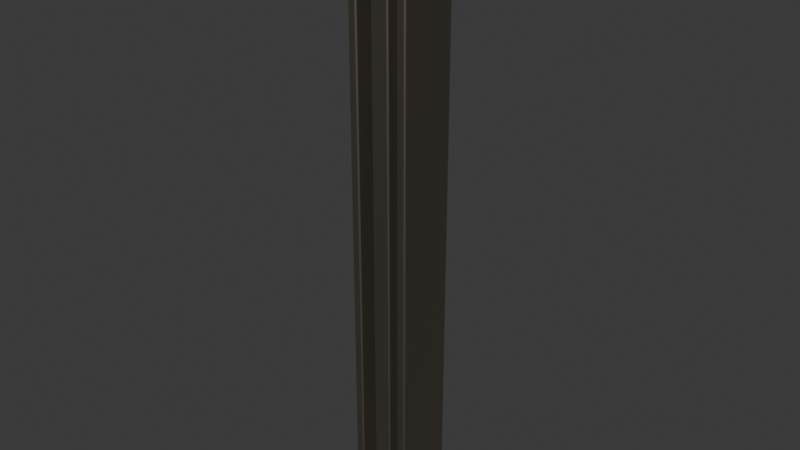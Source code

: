 # Source: steel_column_4m.blend  (saved by Blender 4.5.91; exported with 4.5.12 LTS)
import bpy
from mathutils import Matrix  # noqa: F401  (used for matrix-valued properties, if any)

bpy.ops.wm.read_factory_settings(use_empty=True)
scene = bpy.context.scene
scene.name = 'Scene'

# ---- collections
col_collection = bpy.data.collections.new('Collection'); scene.collection.children.link(col_collection)
col_asset = bpy.data.collections.new('asset'); scene.collection.children.link(col_asset)

# ---- materials (node trees are filled in below, after node groups)
mat_weathered_steel = bpy.data.materials.new('weathered_steel')
mat_weathered_steel.use_backface_culling = True
mat_weathered_steel.diffuse_color = (0.2, 0.18, 0.15, 1.0)

# ---- material node trees
mat_weathered_steel.use_nodes = True; mat_weathered_steel.node_tree.nodes.clear()
_N = mat_weathered_steel.node_tree.nodes; _L = mat_weathered_steel.node_tree.links
n0 = _N.new('ShaderNodeBsdfPrincipled'); n0.name = 'Principled BSDF'; n0.location = (-200, 100)
n0.inputs[0].default_value = (0.2, 0.18, 0.15, 1.0)
n0.inputs[1].default_value = 1.0
n0.inputs[2].default_value = 0.63
n1 = _N.new('ShaderNodeOutputMaterial'); n1.name = 'Material Output'; n1.location = (200, 100)
_L.new(n0.outputs[0], n1.inputs[0])
n1.is_active_output = True

# ---- world
world_world = bpy.data.worlds.new('World'); scene.world = world_world
world_world.use_nodes = True; world_world.node_tree.nodes.clear()
_N = world_world.node_tree.nodes; _L = world_world.node_tree.links
n0 = _N.new('ShaderNodeOutputWorld'); n0.name = 'World Output'; n0.location = (200, 100)
n1 = _N.new('ShaderNodeBackground'); n1.name = 'Background'; n1.location = (-200, 100)
n1.inputs[0].default_value = (0.05088, 0.05088, 0.05088, 1.0)
_L.new(n1.outputs[0], n0.inputs[0])
n0.is_active_output = True
world_world.color = (0.05088, 0.05088, 0.05088)
world_world.sun_shadow_jitter_overblur = 0.0

# ---- meshes
me_cube_001 = bpy.data.meshes.new('Cube.001')
me_cube_001.from_pydata([(-0.052, -0.167, 0.0), (-0.052, -0.175, 0.008), (-0.06, -0.167, 0.008), (-0.052, -0.175, 3.992), (-0.052, -0.167, 4.0), (-0.06, -0.167, 3.992), (-0.052, 0.167, 0.0), (-0.06, 0.167, 0.008), (-0.052, 0.175, 0.008), (-0.052, 0.167, 4.0), (-0.052, 0.175, 3.992), (-0.06, 0.167, 3.992), (0.052, -0.167, 0.0), (0.06, -0.167, 0.008), (0.052, -0.175, 0.008), (0.052, -0.167, 4.0), (0.052, -0.175, 3.992), (0.06, -0.167, 3.992), (0.052, 0.167, 0.0), (0.052, 0.175, 0.008), (0.06, 0.167, 0.008), (0.052, 0.167, 4.0), (0.06, 0.167, 3.992), (0.052, 0.175, 3.992), (-0.192, -0.192, 0.0), (-0.192, -0.2, 0.008), (-0.2, -0.192, 0.008), (-0.192, -0.2, 3.992), (-0.192, -0.192, 4.0), (-0.2, -0.192, 3.992), (-0.192, 0.192, 0.0), (-0.2, 0.192, 0.008), (-0.192, 0.2, 0.008), (-0.192, 0.192, 4.0), (-0.192, 0.2, 3.992), (-0.2, 0.192, 3.992), (-0.148, -0.192, 0.0), (-0.14, -0.192, 0.008), (-0.148, -0.2, 0.008), (-0.148, -0.192, 4.0), (-0.148, -0.2, 3.992), (-0.14, -0.192, 3.992), (-0.148, 0.192, 0.0), (-0.148, 0.2, 0.008), (-0.14, 0.192, 0.008), (-0.148, 0.192, 4.0), (-0.14, 0.192, 3.992), (-0.148, 0.2, 3.992), (0.148, -0.192, 0.0), (0.148, -0.2, 0.008), (0.14, -0.192, 0.008), (0.148, -0.2, 3.992), (0.148, -0.192, 4.0), (0.14, -0.192, 3.992), (0.148, 0.192, 0.0), (0.14, 0.192, 0.008), (0.148, 0.2, 0.008), (0.148, 0.192, 4.0), (0.148, 0.2, 3.992), (0.14, 0.192, 3.992), (0.192, -0.192, 0.0), (0.2, -0.192, 0.008), (0.192, -0.2, 0.008), (0.192, -0.192, 4.0), (0.192, -0.2, 3.992), (0.2, -0.192, 3.992), (0.192, 0.192, 0.0), (0.192, 0.2, 0.008), (0.2, 0.192, 0.008), (0.192, 0.192, 4.0), (0.2, 0.192, 3.992), (0.192, 0.2, 3.992), (-0.196, -0.196, 0.0), (-0.196, -0.2, 0.004), (-0.2, -0.196, 0.004), (-0.196, -0.2, 0.046), (-0.196, -0.196, 0.05), (-0.2, -0.196, 0.046), (-0.196, 0.196, 0.0), (-0.2, 0.196, 0.004), (-0.196, 0.2, 0.004), (-0.196, 0.196, 0.05), (-0.196, 0.2, 0.046), (-0.2, 0.196, 0.046), (0.196, -0.196, 0.0), (0.2, -0.196, 0.004), (0.196, -0.2, 0.004), (0.196, -0.196, 0.05), (0.196, -0.2, 0.046), (0.2, -0.196, 0.046), (0.196, 0.196, 0.0), (0.196, 0.2, 0.004), (0.2, 0.196, 0.004), (0.196, 0.196, 0.05), (0.2, 0.196, 0.046), (0.196, 0.2, 0.046), (-0.196, -0.196, 3.95), (-0.196, -0.2, 3.954), (-0.2, -0.196, 3.954), (-0.196, -0.2, 3.996), (-0.196, -0.196, 4.0), (-0.2, -0.196, 3.996), (-0.196, 0.196, 3.95), (-0.2, 0.196, 3.954), (-0.196, 0.2, 3.954), (-0.196, 0.196, 4.0), (-0.196, 0.2, 3.996), (-0.2, 0.196, 3.996), (0.196, -0.196, 3.95), (0.2, -0.196, 3.954), (0.196, -0.2, 3.954), (0.196, -0.196, 4.0), (0.196, -0.2, 3.996), (0.2, -0.196, 3.996), (0.196, 0.196, 3.95), (0.196, 0.2, 3.954), (0.2, 0.196, 3.954), (0.196, 0.196, 4.0), (0.2, 0.196, 3.996), (0.196, 0.2, 3.996)], [], [(0, 1, 2), (3, 4, 5), (6, 7, 8), (9, 10, 11), (12, 13, 14), (15, 16, 17), (18, 19, 20), (21, 22, 23), (6, 0, 2, 7), (1, 3, 5, 2), (4, 9, 11, 5), (10, 8, 7, 11), (18, 6, 8, 19), (9, 21, 23, 10), (22, 20, 19, 23), (12, 18, 20, 13), (21, 15, 17, 22), (16, 14, 13, 17), (0, 12, 14, 1), (15, 4, 3, 16), (6, 18, 12, 0), (2, 5, 11, 7), (14, 16, 3, 1), (21, 9, 4, 15), (8, 10, 23, 19), (20, 22, 17, 13), (24, 25, 26), (27, 28, 29), (30, 31, 32), (33, 34, 35), (36, 37, 38), (39, 40, 41), (42, 43, 44), (45, 46, 47), (30, 24, 26, 31), (25, 27, 29, 26), (28, 33, 35, 29), (34, 32, 31, 35), (42, 30, 32, 43), (33, 45, 47, 34), (46, 44, 43, 47), (36, 42, 44, 37), (45, 39, 41, 46), (40, 38, 37, 41), (24, 36, 38, 25), (39, 28, 27, 40), (30, 42, 36, 24), (26, 29, 35, 31), (38, 40, 27, 25), (45, 33, 28, 39), (32, 34, 47, 43), (44, 46, 41, 37), (48, 49, 50), (51, 52, 53), (54, 55, 56), (57, 58, 59), (60, 61, 62), (63, 64, 65), (66, 67, 68), (69, 70, 71), (54, 48, 50, 55), (49, 51, 53, 50), (52, 57, 59, 53), (58, 56, 55, 59), (66, 54, 56, 67), (57, 69, 71, 58), (70, 68, 67, 71), (60, 66, 68, 61), (69, 63, 65, 70), (64, 62, 61, 65), (48, 60, 62, 49), (63, 52, 51, 64), (54, 66, 60, 48), (50, 53, 59, 55), (62, 64, 51, 49), (69, 57, 52, 63), (56, 58, 71, 67), (68, 70, 65, 61), (72, 73, 74), (75, 76, 77), (78, 79, 80), (81, 82, 83), (84, 85, 86), (87, 88, 89), (90, 91, 92), (93, 94, 95), (78, 72, 74, 79), (73, 75, 77, 74), (76, 81, 83, 77), (82, 80, 79, 83), (90, 78, 80, 91), (81, 93, 95, 82), (94, 92, 91, 95), (84, 90, 92, 85), (93, 87, 89, 94), (88, 86, 85, 89), (72, 84, 86, 73), (87, 76, 75, 88), (78, 90, 84, 72), (74, 77, 83, 79), (86, 88, 75, 73), (93, 81, 76, 87), (80, 82, 95, 91), (92, 94, 89, 85), (96, 97, 98), (99, 100, 101), (102, 103, 104), (105, 106, 107), (108, 109, 110), (111, 112, 113), (114, 115, 116), (117, 118, 119), (102, 96, 98, 103), (97, 99, 101, 98), (100, 105, 107, 101), (106, 104, 103, 107), (114, 102, 104, 115), (105, 117, 119, 106), (118, 116, 115, 119), (108, 114, 116, 109), (117, 111, 113, 118), (112, 110, 109, 113), (96, 108, 110, 97), (111, 100, 99, 112), (102, 114, 108, 96), (98, 101, 107, 103), (110, 112, 99, 97), (117, 105, 100, 111), (104, 106, 119, 115), (116, 118, 113, 109)])
_uv = me_cube_001.uv_layers.new(name='UVMap')
_uv.uv.foreach_set('vector', [0.474, -0.5, 0.474, -0.496, 0.47, -0.496, 0.474, 0.4125, 0.474, 0.4165, 0.47, 0.4165, 0.474, -0.5, 0.47, -0.496, 0.474, -0.496, 0.474, 0.5835, 0.474, 0.5875, 0.47, 0.5835, 0.526, -0.5, 0.53, -0.496, 0.526, -0.496, 0.526, 0.4165, 0.526, 0.4125, 0.53, 0.4165, 0.526, -0.5, 0.526, -0.496, 0.53, -0.496, 0.526, 0.5835, 0.53, 0.5835, 0.526, 0.5875, 0.5835, -0.5, 0.4165, -0.5, 0.4165, -0.496, 0.5835, -0.496, 0.474, -0.496, 0.474, 1.496, 0.47, 1.496, 0.47, -0.496, 0.474, 0.4165, 0.474, 0.5835, 0.47, 0.5835, 0.47, 0.4165, 0.474, 1.496, 0.474, -0.496, 0.47, -0.496, 0.47, 1.496, 0.526, -0.5, 0.474, -0.5, 0.474, -0.496, 0.526, -0.496, 0.474, 0.5835, 0.526, 0.5835, 0.526, 0.5875, 0.474, 0.5875, 0.53, 1.496, 0.53, -0.496, 0.526, -0.496, 0.526, 1.496, 0.4165, -0.5, 0.5835, -0.5, 0.5835, -0.496, 0.4165, -0.496, 0.526, 0.5835, 0.526, 0.4165, 0.53, 0.4165, 0.53, 0.5835, 0.526, 1.496, 0.526, -0.496, 0.53, -0.496, 0.53, 1.496, 0.474, -0.5, 0.526, -0.5, 0.526, -0.496, 0.474, -0.496, 0.526, 0.4165, 0.474, 0.4165, 0.474, 0.4125, 0.526, 0.4125, 0.474, 0.5835, 0.526, 0.5835, 0.526, 0.4165, 0.474, 0.4165, 0.4165, -0.496, 0.4165, 1.496, 0.5835, 1.496, 0.5835, -0.496, 0.526, -0.496, 0.526, 1.496, 0.474, 1.496, 0.474, -0.496, 0.526, 0.5835, 0.474, 0.5835, 0.474, 0.4165, 0.526, 0.4165, 0.474, -0.496, 0.474, 1.496, 0.526, 1.496, 0.526, -0.496, 0.5835, -0.496, 0.5835, 1.496, 0.4165, 1.496, 0.4165, -0.496, 0.404, -0.5, 0.404, -0.496, 0.4, -0.496, 0.404, 0.4, 0.404, 0.404, 0.4, 0.404, 0.404, -0.5, 0.4, -0.496, 0.404, -0.496, 0.404, 0.596, 0.404, 0.6, 0.4, 0.596, 0.426, -0.5, 0.43, -0.496, 0.426, -0.496, 0.426, 0.404, 0.426, 0.4, 0.43, 0.404, 0.426, -0.5, 0.426, -0.496, 0.43, -0.496, 0.426, 0.596, 0.43, 0.596, 0.426, 0.6, 0.596, -0.5, 0.404, -0.5, 0.404, -0.496, 0.596, -0.496, 0.404, -0.496, 0.404, 1.496, 0.4, 1.496, 0.4, -0.496, 0.404, 0.404, 0.404, 0.596, 0.4, 0.596, 0.4, 0.404, 0.404, 1.496, 0.404, -0.496, 0.4, -0.496, 0.4, 1.496, 0.426, -0.5, 0.404, -0.5, 0.404, -0.496, 0.426, -0.496, 0.404, 0.596, 0.426, 0.596, 0.426, 0.6, 0.404, 0.6, 0.43, 1.496, 0.43, -0.496, 0.426, -0.496, 0.426, 1.496, 0.404, -0.5, 0.596, -0.5, 0.596, -0.496, 0.404, -0.496, 0.426, 0.596, 0.426, 0.404, 0.43, 0.404, 0.43, 0.596, 0.426, 1.496, 0.426, -0.496, 0.43, -0.496, 0.43, 1.496, 0.404, -0.5, 0.426, -0.5, 0.426, -0.496, 0.404, -0.496, 0.426, 0.404, 0.404, 0.404, 0.404, 0.4, 0.426, 0.4, 0.404, 0.596, 0.426, 0.596, 0.426, 0.404, 0.404, 0.404, 0.404, -0.496, 0.404, 1.496, 0.596, 1.496, 0.596, -0.496, 0.426, -0.496, 0.426, 1.496, 0.404, 1.496, 0.404, -0.496, 0.426, 0.596, 0.404, 0.596, 0.404, 0.404, 0.426, 0.404, 0.404, -0.496, 0.404, 1.496, 0.426, 1.496, 0.426, -0.496, 0.596, -0.496, 0.596, 1.496, 0.404, 1.496, 0.404, -0.496, 0.574, -0.5, 0.574, -0.496, 0.57, -0.496, 0.574, 0.4, 0.574, 0.404, 0.57, 0.404, 0.574, -0.5, 0.57, -0.496, 0.574, -0.496, 0.574, 0.596, 0.574, 0.6, 0.57, 0.596, 0.596, -0.5, 0.6, -0.496, 0.596, -0.496, 0.596, 0.404, 0.596, 0.4, 0.6, 0.404, 0.596, -0.5, 0.596, -0.496, 0.6, -0.496, 0.596, 0.596, 0.6, 0.596, 0.596, 0.6, 0.596, -0.5, 0.404, -0.5, 0.404, -0.496, 0.596, -0.496, 0.574, -0.496, 0.574, 1.496, 0.57, 1.496, 0.57, -0.496, 0.574, 0.404, 0.574, 0.596, 0.57, 0.596, 0.57, 0.404, 0.574, 1.496, 0.574, -0.496, 0.57, -0.496, 0.57, 1.496, 0.596, -0.5, 0.574, -0.5, 0.574, -0.496, 0.596, -0.496, 0.574, 0.596, 0.596, 0.596, 0.596, 0.6, 0.574, 0.6, 0.6, 1.496, 0.6, -0.496, 0.596, -0.496, 0.596, 1.496, 0.404, -0.5, 0.596, -0.5, 0.596, -0.496, 0.404, -0.496, 0.596, 0.596, 0.596, 0.404, 0.6, 0.404, 0.6, 0.596, 0.596, 1.496, 0.596, -0.496, 0.6, -0.496, 0.6, 1.496, 0.574, -0.5, 0.596, -0.5, 0.596, -0.496, 0.574, -0.496, 0.596, 0.404, 0.574, 0.404, 0.574, 0.4, 0.596, 0.4, 0.574, 0.596, 0.596, 0.596, 0.596, 0.404, 0.574, 0.404, 0.404, -0.496, 0.404, 1.496, 0.596, 1.496, 0.596, -0.496, 0.596, -0.496, 0.596, 1.496, 0.574, 1.496, 0.574, -0.496, 0.596, 0.596, 0.574, 0.596, 0.574, 0.404, 0.596, 0.404, 0.574, -0.496, 0.574, 1.496, 0.596, 1.496, 0.596, -0.496, 0.596, -0.496, 0.596, 1.496, 0.404, 1.496, 0.404, -0.496, 0.402, 0.402, 0.402, 0.4, 0.4, 0.402, 0.402, 0.4, 0.402, 0.402, 0.4, 0.402, 0.402, 0.598, 0.4, 0.598, 0.402, 0.6, 0.402, 0.598, 0.402, 0.6, 0.4, 0.598, 0.598, 0.402, 0.6, 0.402, 0.598, 0.4, 0.598, 0.402, 0.598, 0.4, 0.6, 0.402, 0.598, 0.598, 0.598, 0.6, 0.6, 0.598, 0.598, 0.598, 0.6, 0.598, 0.598, 0.6, 0.402, 0.598, 0.402, 0.402, 0.4, 0.402, 0.4, 0.598, 0.402, -0.498, 0.402, -0.477, 0.4, -0.477, 0.4, -0.498, 0.402, 0.402, 0.402, 0.598, 0.4, 0.598, 0.4, 0.402, 0.402, -0.477, 0.402, -0.498, 0.4, -0.498, 0.4, -0.477, 0.598, 0.598, 0.402, 0.598, 0.402, 0.6, 0.598, 0.6, 0.402, 0.598, 0.598, 0.598, 0.598, 0.6, 0.402, 0.6, 0.6, -0.477, 0.6, -0.498, 0.598, -0.498, 0.598, -0.477, 0.598, 0.402, 0.598, 0.598, 0.6, 0.598, 0.6, 0.402, 0.598, 0.598, 0.598, 0.402, 0.6, 0.402, 0.6, 0.598, 0.598, -0.477, 0.598, -0.498, 0.6, -0.498, 0.6, -0.477, 0.402, 0.402, 0.598, 0.402, 0.598, 0.4, 0.402, 0.4, 0.598, 0.402, 0.402, 0.402, 0.402, 0.4, 0.598, 0.4, 0.402, 0.598, 0.598, 0.598, 0.598, 0.402, 0.402, 0.402, 0.402, -0.498, 0.402, -0.477, 0.598, -0.477, 0.598, -0.498, 0.598, -0.498, 0.598, -0.477, 0.402, -0.477, 0.402, -0.498, 0.598, 0.598, 0.402, 0.598, 0.402, 0.402, 0.598, 0.402, 0.402, -0.498, 0.402, -0.477, 0.598, -0.477, 0.598, -0.498, 0.598, -0.498, 0.598, -0.477, 0.402, -0.477, 0.402, -0.498, 0.402, 1.475, 0.402, 1.477, 0.4, 1.477, 0.402, 1.498, 0.402, 1.5, 0.4, 1.498, 0.402, 1.475, 0.4, 1.477, 0.402, 1.477, 0.402, 1.5, 0.402, 1.498, 0.4, 1.498, 0.598, 1.475, 0.6, 1.477, 0.598, 1.477, 0.598, 1.5, 0.598, 1.498, 0.6, 1.498, 0.598, 1.475, 0.598, 1.477, 0.6, 1.477, 0.598, 1.5, 0.6, 1.498, 0.598, 1.498, 0.598, 1.475, 0.402, 1.475, 0.402, 1.477, 0.598, 1.477, 0.402, 1.477, 0.402, 1.498, 0.4, 1.498, 0.4, 1.477, 0.402, 1.5, 0.598, 1.5, 0.598, 1.498, 0.402, 1.498, 0.402, 1.498, 0.402, 1.477, 0.4, 1.477, 0.4, 1.498, 0.598, 1.475, 0.402, 1.475, 0.402, 1.477, 0.598, 1.477, 0.402, 1.5, 0.598, 1.5, 0.598, 1.498, 0.402, 1.498, 0.6, 1.498, 0.6, 1.477, 0.598, 1.477, 0.598, 1.498, 0.402, 1.475, 0.598, 1.475, 0.598, 1.477, 0.402, 1.477, 0.598, 1.5, 0.402, 1.5, 0.402, 1.498, 0.598, 1.498, 0.598, 1.498, 0.598, 1.477, 0.6, 1.477, 0.6, 1.498, 0.402, 1.475, 0.598, 1.475, 0.598, 1.477, 0.402, 1.477, 0.598, 1.5, 0.402, 1.5, 0.402, 1.498, 0.598, 1.498, 0.402, 0.598, 0.598, 0.598, 0.598, 0.402, 0.402, 0.402, 0.402, 1.477, 0.402, 1.498, 0.598, 1.498, 0.598, 1.477, 0.598, 1.477, 0.598, 1.498, 0.402, 1.498, 0.402, 1.477, 0.598, 0.598, 0.402, 0.598, 0.402, 0.402, 0.598, 0.402, 0.402, 1.477, 0.402, 1.498, 0.598, 1.498, 0.598, 1.477, 0.598, 1.477, 0.598, 1.498, 0.402, 1.498, 0.402, 1.477])
me_cube_001.materials.append(mat_weathered_steel)
me_cube_001.update()
me_cube_001.normals_split_custom_set([tuple(v) for v in zip(*[iter([-0.5773, -0.5773, -0.5774, -0.5773, -0.5773, -0.5774, -0.5773, -0.5773, -0.5774, -0.5774, -0.5773, 0.5774, -0.5774, -0.5773, 0.5774, -0.5774, -0.5773, 0.5774, -0.5773, 0.5773, -0.5774, -0.5773, 0.5773, -0.5774, -0.5773, 0.5773, -0.5774, -0.5774, 0.5773, 0.5774, -0.5774, 0.5773, 0.5774, -0.5774, 0.5773, 0.5774, 0.5773, -0.5773, -0.5774, 0.5773, -0.5773, -0.5774, 0.5773, -0.5773, -0.5774, 0.5774, -0.5773, 0.5774, 0.5774, -0.5773, 0.5774, 0.5774, -0.5773, 0.5774, 0.5773, 0.5773, -0.5774, 0.5773, 0.5773, -0.5774, 0.5773, 0.5773, -0.5774, 0.5774, 0.5773, 0.5774, 0.5774, 0.5773, 0.5774, 0.5774, 0.5773, 0.5774, -0.7071, 0.0, -0.7071, -0.7071, 0.0, -0.7071, -0.7071, 0.0, -0.7071, -0.7071, 0.0, -0.7071, -0.7071, -0.7071, 0.0, -0.7071, -0.7071, 0.0, -0.7071, -0.7071, 0.0, -0.7071, -0.7071, 0.0, -0.7071, 0.0, 0.7071, -0.7071, 0.0, 0.7071, -0.7071, 0.0, 0.7071, -0.7071, 0.0, 0.7071, -0.7071, 0.7071, 0.0, -0.7071, 0.7071, 0.0, -0.7071, 0.7071, 0.0, -0.7071, 0.7071, 0.0, 0.0, 0.7071, -0.7071, 0.0, 0.7071, -0.7071, 0.0, 0.7071, -0.7071, 0.0, 0.7071, -0.7071, 0.0, 0.7071, 0.7071, 0.0, 0.7071, 0.7071, 0.0, 0.7071, 0.7071, 0.0, 0.7071, 0.7071, 0.7071, 0.7071, 0.0, 0.7071, 0.7071, 0.0, 0.7071, 0.7071, 0.0, 0.7071, 0.7071, 0.0, 0.7071, 0.0, -0.7071, 0.7071, 0.0, -0.7071, 0.7071, 0.0, -0.7071, 0.7071, 0.0, -0.7071, 0.7071, 0.0, 0.7071, 0.7071, 0.0, 0.7071, 0.7071, 0.0, 0.7071, 0.7071, 0.0, 0.7071, 0.7071, -0.7071, 0.0, 0.7071, -0.7071, 0.0, 0.7071, -0.7071, 0.0, 0.7071, -0.7071, 0.0, 0.0, -0.7071, -0.7071, 0.0, -0.7071, -0.7071, 0.0, -0.7071, -0.7071, 0.0, -0.7071, -0.7071, 0.0, -0.7071, 0.7071, 0.0, -0.7071, 0.7071, 0.0, -0.7071, 0.7071, 0.0, -0.7071, 0.7071, 0.0, 0.0, -1.0, 0.0, 0.0, -1.0, 0.0, 0.0, -1.0, 0.0, 0.0, -1.0, -1.0, 0.0, 0.0, -1.0, 0.0, 0.0, -1.0, 0.0, 0.0, -1.0, 0.0, 0.0, 0.0, -1.0, 0.0, 0.0, -1.0, 0.0, 0.0, -1.0, 0.0, 0.0, -1.0, 0.0, 0.0, 0.0, 1.0, 0.0, 0.0, 1.0, 0.0, 0.0, 1.0, 0.0, 0.0, 1.0, 0.0, 1.0, 0.0, 0.0, 1.0, 0.0, 0.0, 1.0, 0.0, 0.0, 1.0, 0.0, 1.0, 0.0, 0.0, 1.0, 0.0, 0.0, 1.0, 0.0, 0.0, 1.0, 0.0, 0.0, -0.5774, -0.5774, -0.5773, -0.5774, -0.5774, -0.5773, -0.5774, -0.5774, -0.5773, -0.5774, -0.5773, 0.5774, -0.5774, -0.5773, 0.5774, -0.5774, -0.5773, 0.5774, -0.5774, 0.5774, -0.5773, -0.5774, 0.5774, -0.5773, -0.5774, 0.5774, -0.5773, -0.5774, 0.5773, 0.5774, -0.5774, 0.5773, 0.5774, -0.5774, 0.5773, 0.5774, 0.5774, -0.5774, -0.5773, 0.5774, -0.5774, -0.5773, 0.5774, -0.5774, -0.5773, 0.5774, -0.5773, 0.5774, 0.5774, -0.5773, 0.5774, 0.5774, -0.5773, 0.5774, 0.5774, 0.5774, -0.5773, 0.5774, 0.5774, -0.5773, 0.5774, 0.5774, -0.5773, 0.5774, 0.5773, 0.5774, 0.5774, 0.5773, 0.5774, 0.5774, 0.5773, 0.5774, -0.7071, 0.0, -0.7071, -0.7071, 0.0, -0.7071, -0.7071, 0.0, -0.7071, -0.7071, 0.0, -0.7071, -0.7071, -0.7071, 0.0, -0.7071, -0.7071, 0.0, -0.7071, -0.7071, 0.0, -0.7071, -0.7071, 0.0, -0.7071, 0.0, 0.7071, -0.7071, 0.0, 0.7071, -0.7071, 0.0, 0.7071, -0.7071, 0.0, 0.7071, -0.7071, 0.7071, 0.0, -0.7071, 0.7071, 0.0, -0.7071, 0.7071, 0.0, -0.7071, 0.7071, 0.0, 0.0, 0.7071, -0.7071, 0.0, 0.7071, -0.7071, 0.0, 0.7071, -0.7071, 0.0, 0.7071, -0.7071, 0.0, 0.7071, 0.7071, 0.0, 0.7071, 0.7071, 0.0, 0.7071, 0.7071, 0.0, 0.7071, 0.7071, 0.7071, 0.7071, 0.0, 0.7071, 0.7071, 0.0, 0.7071, 0.7071, 0.0, 0.7071, 0.7071, 0.0, 0.7071, 0.0, -0.7071, 0.7071, 0.0, -0.7071, 0.7071, 0.0, -0.7071, 0.7071, 0.0, -0.7071, 0.7071, 0.0, 0.7071, 0.7071, 0.0, 0.7071, 0.7071, 0.0, 0.7071, 0.7071, 0.0, 0.7071, 0.7071, -0.7071, 0.0, 0.7071, -0.7071, 0.0, 0.7071, -0.7071, 0.0, 0.7071, -0.7071, 0.0, 0.0, -0.7071, -0.7071, 0.0, -0.7071, -0.7071, 0.0, -0.7071, -0.7071, 0.0, -0.7071, -0.7071, 0.0, -0.7071, 0.7071, 0.0, -0.7071, 0.7071, 0.0, -0.7071, 0.7071, 0.0, -0.7071, 0.7071, 0.0, 0.0, -1.0, 0.0, 0.0, -1.0, 0.0, 0.0, -1.0, 0.0, 0.0, -1.0, -1.0, 0.0, 0.0, -1.0, 0.0, 0.0, -1.0, 0.0, 0.0, -1.0, 0.0, 0.0, 0.0, -1.0, 0.0, 0.0, -1.0, 0.0, 0.0, -1.0, 0.0, 0.0, -1.0, 0.0, 0.0, 0.0, 1.0, 0.0, 0.0, 1.0, 0.0, 0.0, 1.0, 0.0, 0.0, 1.0, 0.0, 1.0, 0.0, 0.0, 1.0, 0.0, 0.0, 1.0, 0.0, 0.0, 1.0, 0.0, 1.0, 0.0, 0.0, 1.0, 0.0, 0.0, 1.0, 0.0, 0.0, 1.0, 0.0, 0.0, -0.5774, -0.5774, -0.5773, -0.5774, -0.5774, -0.5773, -0.5774, -0.5774, -0.5773, -0.5774, -0.5773, 0.5774, -0.5774, -0.5773, 0.5774, -0.5774, -0.5773, 0.5774, -0.5774, 0.5774, -0.5773, -0.5774, 0.5774, -0.5773, -0.5774, 0.5774, -0.5773, -0.5774, 0.5773, 0.5774, -0.5774, 0.5773, 0.5774, -0.5774, 0.5773, 0.5774, 0.5774, -0.5774, -0.5773, 0.5774, -0.5774, -0.5773, 0.5774, -0.5774, -0.5773, 0.5774, -0.5773, 0.5774, 0.5774, -0.5773, 0.5774, 0.5774, -0.5773, 0.5774, 0.5774, 0.5774, -0.5773, 0.5774, 0.5774, -0.5773, 0.5774, 0.5774, -0.5773, 0.5774, 0.5773, 0.5774, 0.5774, 0.5773, 0.5774, 0.5774, 0.5773, 0.5774, -0.7071, 0.0, -0.7071, -0.7071, 0.0, -0.7071, -0.7071, 0.0, -0.7071, -0.7071, 0.0, -0.7071, -0.7071, -0.7071, 0.0, -0.7071, -0.7071, 0.0, -0.7071, -0.7071, 0.0, -0.7071, -0.7071, 0.0, -0.7071, 0.0, 0.7071, -0.7071, 0.0, 0.7071, -0.7071, 0.0, 0.7071, -0.7071, 0.0, 0.7071, -0.7071, 0.7071, 0.0, -0.7071, 0.7071, 0.0, -0.7071, 0.7071, 0.0, -0.7071, 0.7071, 0.0, 0.0, 0.7071, -0.7071, 0.0, 0.7071, -0.7071, 0.0, 0.7071, -0.7071, 0.0, 0.7071, -0.7071, 0.0, 0.7071, 0.7071, 0.0, 0.7071, 0.7071, 0.0, 0.7071, 0.7071, 0.0, 0.7071, 0.7071, 0.7071, 0.7071, 0.0, 0.7071, 0.7071, 0.0, 0.7071, 0.7071, 0.0, 0.7071, 0.7071, 0.0, 0.7071, 0.0, -0.7071, 0.7071, 0.0, -0.7071, 0.7071, 0.0, -0.7071, 0.7071, 0.0, -0.7071, 0.7071, 0.0, 0.7071, 0.7071, 0.0, 0.7071, 0.7071, 0.0, 0.7071, 0.7071, 0.0, 0.7071, 0.7071, -0.7071, 0.0, 0.7071, -0.7071, 0.0, 0.7071, -0.7071, 0.0, 0.7071, -0.7071, 0.0, 0.0, -0.7071, -0.7071, 0.0, -0.7071, -0.7071, 0.0, -0.7071, -0.7071, 0.0, -0.7071, -0.7071, 0.0, -0.7071, 0.7071, 0.0, -0.7071, 0.7071, 0.0, -0.7071, 0.7071, 0.0, -0.7071, 0.7071, 0.0, 0.0, -1.0, 0.0, 0.0, -1.0, 0.0, 0.0, -1.0, 0.0, 0.0, -1.0, -1.0, 0.0, 0.0, -1.0, 0.0, 0.0, -1.0, 0.0, 0.0, -1.0, 0.0, 0.0, 0.0, -1.0, 0.0, 0.0, -1.0, 0.0, 0.0, -1.0, 0.0, 0.0, -1.0, 0.0, 0.0, 0.0, 1.0, 0.0, 0.0, 1.0, 0.0, 0.0, 1.0, 0.0, 0.0, 1.0, 0.0, 1.0, 0.0, 0.0, 1.0, 0.0, 0.0, 1.0, 0.0, 0.0, 1.0, 0.0, 1.0, 0.0, 0.0, 1.0, 0.0, 0.0, 1.0, 0.0, 0.0, 1.0, 0.0, 0.0, -0.5773, -0.5773, -0.5774, -0.5773, -0.5773, -0.5774, -0.5773, -0.5773, -0.5774, -0.5773, -0.5773, 0.5774, -0.5773, -0.5773, 0.5774, -0.5773, -0.5773, 0.5774, -0.5773, 0.5773, -0.5774, -0.5773, 0.5773, -0.5774, -0.5773, 0.5773, -0.5774, -0.5773, 0.5773, 0.5774, -0.5773, 0.5773, 0.5774, -0.5773, 0.5773, 0.5774, 0.5773, -0.5773, -0.5774, 0.5773, -0.5773, -0.5774, 0.5773, -0.5773, -0.5774, 0.5773, -0.5773, 0.5774, 0.5773, -0.5773, 0.5774, 0.5773, -0.5773, 0.5774, 0.5773, 0.5773, -0.5774, 0.5773, 0.5773, -0.5774, 0.5773, 0.5773, -0.5774, 0.5773, 0.5773, 0.5774, 0.5773, 0.5773, 0.5774, 0.5773, 0.5773, 0.5774, -0.7071, 0.0, -0.7071, -0.7071, 0.0, -0.7071, -0.7071, 0.0, -0.7071, -0.7071, 0.0, -0.7071, -0.7071, -0.7071, 0.0, -0.7071, -0.7071, 0.0, -0.7071, -0.7071, 0.0, -0.7071, -0.7071, 0.0, -0.7071, 0.0, 0.7071, -0.7071, 0.0, 0.7071, -0.7071, 0.0, 0.7071, -0.7071, 0.0, 0.7071, -0.7071, 0.7071, 0.0, -0.7071, 0.7071, 0.0, -0.7071, 0.7071, 0.0, -0.7071, 0.7071, 0.0, 0.0, 0.7071, -0.7071, 0.0, 0.7071, -0.7071, 0.0, 0.7071, -0.7071, 0.0, 0.7071, -0.7071, 0.0, 0.7071, 0.7071, 0.0, 0.7071, 0.7071, 0.0, 0.7071, 0.7071, 0.0, 0.7071, 0.7071, 0.7071, 0.7071, 0.0, 0.7071, 0.7071, 0.0, 0.7071, 0.7071, 0.0, 0.7071, 0.7071, 0.0, 0.7071, 0.0, -0.7071, 0.7071, 0.0, -0.7071, 0.7071, 0.0, -0.7071, 0.7071, 0.0, -0.7071, 0.7071, 0.0, 0.7071, 0.7071, 0.0, 0.7071, 0.7071, 0.0, 0.7071, 0.7071, 0.0, 0.7071, 0.7071, -0.7071, 0.0, 0.7071, -0.7071, 0.0, 0.7071, -0.7071, 0.0, 0.7071, -0.7071, 0.0, 0.0, -0.7071, -0.7071, 0.0, -0.7071, -0.7071, 0.0, -0.7071, -0.7071, 0.0, -0.7071, -0.7071, 0.0, -0.7071, 0.7071, 0.0, -0.7071, 0.7071, 0.0, -0.7071, 0.7071, 0.0, -0.7071, 0.7071, 0.0, 0.0, -1.0, 0.0, 0.0, -1.0, 0.0, 0.0, -1.0, 0.0, 0.0, -1.0, -1.0, 0.0, 0.0, -1.0, 0.0, 0.0, -1.0, 0.0, 0.0, -1.0, 0.0, 0.0, 0.0, -1.0, 0.0, 0.0, -1.0, 0.0, 0.0, -1.0, 0.0, 0.0, -1.0, 0.0, 0.0, 0.0, 1.0, 0.0, 0.0, 1.0, 0.0, 0.0, 1.0, 0.0, 0.0, 1.0, 0.0, 1.0, 0.0, 0.0, 1.0, 0.0, 0.0, 1.0, 0.0, 0.0, 1.0, 0.0, 1.0, 0.0, 0.0, 1.0, 0.0, 0.0, 1.0, 0.0, 0.0, 1.0, 0.0, 0.0, -0.5773, -0.5774, -0.5773, -0.5773, -0.5774, -0.5773, -0.5773, -0.5774, -0.5773, -0.5773, -0.5774, 0.5773, -0.5773, -0.5774, 0.5773, -0.5773, -0.5774, 0.5773, -0.5773, 0.5774, -0.5773, -0.5773, 0.5774, -0.5773, -0.5773, 0.5774, -0.5773, -0.5773, 0.5774, 0.5773, -0.5773, 0.5774, 0.5773, -0.5773, 0.5774, 0.5773, 0.5773, -0.5774, -0.5773, 0.5773, -0.5774, -0.5773, 0.5773, -0.5774, -0.5773, 0.5773, -0.5774, 0.5773, 0.5773, -0.5774, 0.5773, 0.5773, -0.5774, 0.5773, 0.5773, 0.5774, -0.5773, 0.5773, 0.5774, -0.5773, 0.5773, 0.5774, -0.5773, 0.5773, 0.5774, 0.5773, 0.5773, 0.5774, 0.5773, 0.5773, 0.5774, 0.5773, -0.7071, 0.0, -0.7071, -0.7071, 0.0, -0.7071, -0.7071, 0.0, -0.7071, -0.7071, 0.0, -0.7071, -0.7071, -0.7071, 0.0, -0.7071, -0.7071, 0.0, -0.7071, -0.7071, 0.0, -0.7071, -0.7071, 0.0, -0.7071, 0.0, 0.7071, -0.7071, 0.0, 0.7071, -0.7071, 0.0, 0.7071, -0.7071, 0.0, 0.7071, -0.7071, 0.7071, 0.0, -0.7071, 0.7071, 0.0, -0.7071, 0.7071, 0.0, -0.7071, 0.7071, 0.0, 0.0, 0.7071, -0.7071, 0.0, 0.7071, -0.7071, 0.0, 0.7071, -0.7071, 0.0, 0.7071, -0.7071, 0.0, 0.7071, 0.7071, 0.0, 0.7071, 0.7071, 0.0, 0.7071, 0.7071, 0.0, 0.7071, 0.7071, 0.7071, 0.7071, 0.0, 0.7071, 0.7071, 0.0, 0.7071, 0.7071, 0.0, 0.7071, 0.7071, 0.0, 0.7071, 0.0, -0.7071, 0.7071, 0.0, -0.7071, 0.7071, 0.0, -0.7071, 0.7071, 0.0, -0.7071, 0.7071, 0.0, 0.7071, 0.7071, 0.0, 0.7071, 0.7071, 0.0, 0.7071, 0.7071, 0.0, 0.7071, 0.7071, -0.7071, 0.0, 0.7071, -0.7071, 0.0, 0.7071, -0.7071, 0.0, 0.7071, -0.7071, 0.0, 0.0, -0.7071, -0.7071, 0.0, -0.7071, -0.7071, 0.0, -0.7071, -0.7071, 0.0, -0.7071, -0.7071, 0.0, -0.7071, 0.7071, 0.0, -0.7071, 0.7071, 0.0, -0.7071, 0.7071, 0.0, -0.7071, 0.7071, 0.0, 0.0, -1.0, 0.0, 0.0, -1.0, 0.0, 0.0, -1.0, 0.0, 0.0, -1.0, -1.0, 0.0, 0.0, -1.0, 0.0, 0.0, -1.0, 0.0, 0.0, -1.0, 0.0, 0.0, 0.0, -1.0, 0.0, 0.0, -1.0, 0.0, 0.0, -1.0, 0.0, 0.0, -1.0, 0.0, 0.0, 0.0, 1.0, 0.0, 0.0, 1.0, 0.0, 0.0, 1.0, 0.0, 0.0, 1.0, 0.0, 1.0, 0.0, 0.0, 1.0, 0.0, 0.0, 1.0, 0.0, 0.0, 1.0, 0.0, 1.0, 0.0, 0.0, 1.0, 0.0, 0.0, 1.0, 0.0, 0.0, 1.0, 0.0, 0.0])] * 3)])

# ---- objects
ob_steel_column_4m = bpy.data.objects.new('steel_column_4m', me_cube_001)

# ---- transforms, parenting, visibility, modifiers, constraints
ob_steel_column_4m.location = (0.0, 0.0, 0.0)

# ---- collection membership
col_asset.objects.link(ob_steel_column_4m)

# ---- scene / render settings (as saved in the file)
scene.frame_start = 1; scene.frame_end = 250; scene.frame_set(1)
scene.render.engine = 'BLENDER_EEVEE_NEXT'
bpy.context.view_layer.update()

# ---- added for rendering (the .blend has no active camera and no usable light): camera, sun
cam_auto = bpy.data.cameras.new('AutoCamera')
cam_auto.lens = 50.0
cam_auto.sensor_width = 36.0
cam_auto.clip_end = 1000.0
ob_auto_camera = bpy.data.objects.new('AutoCamera', cam_auto)
scene.collection.objects.link(ob_auto_camera)
ob_auto_camera.location = (3.73772, -4.48527, 4.99018)
ob_auto_camera.rotation_euler = (1.09748, -7.21219e-08, 0.694738)
scene.camera = ob_auto_camera
light_auto_sun = bpy.data.lights.new('AutoSun', 'SUN')
light_auto_sun.energy = 3.0
light_auto_sun.angle = 0.0523599
ob_auto_sun = bpy.data.objects.new('AutoSun', light_auto_sun)
scene.collection.objects.link(ob_auto_sun)
ob_auto_sun.rotation_euler = (0.872665, 0.174533, 0.523599)
bpy.context.view_layer.update()
